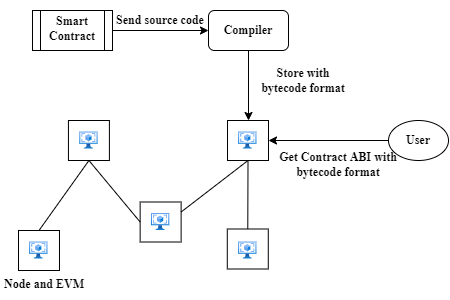

The diagram above was exported from draw.io. Its source (the exported page's mxGraphModel, read from the mxfile embedded in the PNG):
<mxGraphModel dx="998" dy="501" grid="1" gridSize="10" guides="1" tooltips="1" connect="1" arrows="1" fold="1" page="1" pageScale="1" pageWidth="827" pageHeight="1169" math="0" shadow="0">
  <root>
    <mxCell id="0" />
    <mxCell id="1" parent="0" />
    <mxCell id="RsZXqR3wCM5pJnBYIe0n-32" value="" style="group;fontFamily=Times New Roman;fontStyle=1" vertex="1" connectable="0" parent="1">
      <mxGeometry x="334" y="190" width="80" height="40" as="geometry" />
    </mxCell>
    <mxCell id="RsZXqR3wCM5pJnBYIe0n-33" value="" style="shape=process;whiteSpace=wrap;html=1;backgroundOutline=1;fontFamily=Times New Roman;fontStyle=1" vertex="1" parent="RsZXqR3wCM5pJnBYIe0n-32">
      <mxGeometry width="80" height="40" as="geometry" />
    </mxCell>
    <mxCell id="RsZXqR3wCM5pJnBYIe0n-34" value="Smart&lt;br&gt;Contract" style="text;html=1;strokeColor=none;fillColor=none;align=center;verticalAlign=middle;whiteSpace=wrap;rounded=0;fontFamily=Times New Roman;fontStyle=1" vertex="1" parent="RsZXqR3wCM5pJnBYIe0n-32">
      <mxGeometry x="10" width="60" height="35" as="geometry" />
    </mxCell>
    <mxCell id="RsZXqR3wCM5pJnBYIe0n-40" value="" style="group;fontFamily=Times New Roman;fontStyle=1" vertex="1" connectable="0" parent="1">
      <mxGeometry x="510" y="180" width="80" height="40" as="geometry" />
    </mxCell>
    <mxCell id="RsZXqR3wCM5pJnBYIe0n-38" value="" style="rounded=1;whiteSpace=wrap;html=1;fontFamily=Times New Roman;fontStyle=1" vertex="1" parent="RsZXqR3wCM5pJnBYIe0n-40">
      <mxGeometry y="10" width="80" height="40" as="geometry" />
    </mxCell>
    <mxCell id="RsZXqR3wCM5pJnBYIe0n-39" value="Compiler" style="text;html=1;strokeColor=none;fillColor=none;align=center;verticalAlign=middle;whiteSpace=wrap;rounded=0;fontFamily=Times New Roman;fontStyle=1" vertex="1" parent="RsZXqR3wCM5pJnBYIe0n-40">
      <mxGeometry x="10" y="15" width="60" height="30" as="geometry" />
    </mxCell>
    <mxCell id="RsZXqR3wCM5pJnBYIe0n-41" value="" style="endArrow=classic;html=1;rounded=0;fontFamily=Times New Roman;exitX=1;exitY=0.5;exitDx=0;exitDy=0;entryX=0;entryY=0.5;entryDx=0;entryDy=0;fontStyle=1" edge="1" parent="1" source="RsZXqR3wCM5pJnBYIe0n-33" target="RsZXqR3wCM5pJnBYIe0n-38">
      <mxGeometry width="50" height="50" relative="1" as="geometry">
        <mxPoint x="460" y="300" as="sourcePoint" />
        <mxPoint x="510" y="250" as="targetPoint" />
      </mxGeometry>
    </mxCell>
    <mxCell id="RsZXqR3wCM5pJnBYIe0n-42" value="" style="endArrow=classic;html=1;rounded=0;fontFamily=Times New Roman;exitX=0.5;exitY=1;exitDx=0;exitDy=0;fontStyle=1" edge="1" parent="1" source="RsZXqR3wCM5pJnBYIe0n-38">
      <mxGeometry width="50" height="50" relative="1" as="geometry">
        <mxPoint x="530" y="260" as="sourcePoint" />
        <mxPoint x="550" y="300" as="targetPoint" />
      </mxGeometry>
    </mxCell>
    <mxCell id="RsZXqR3wCM5pJnBYIe0n-43" value="Store with bytecode format" style="text;html=1;strokeColor=none;fillColor=none;align=center;verticalAlign=middle;whiteSpace=wrap;rounded=0;fontFamily=Times New Roman;fontStyle=1" vertex="1" parent="1">
      <mxGeometry x="560" y="240" width="90" height="40" as="geometry" />
    </mxCell>
    <mxCell id="RsZXqR3wCM5pJnBYIe0n-44" value="Send source code" style="text;html=1;strokeColor=none;fillColor=none;align=center;verticalAlign=middle;whiteSpace=wrap;rounded=0;fontFamily=Times New Roman;fontStyle=1" vertex="1" parent="1">
      <mxGeometry x="417.13" y="180" width="90" height="40" as="geometry" />
    </mxCell>
    <mxCell id="RsZXqR3wCM5pJnBYIe0n-50" style="edgeStyle=orthogonalEdgeStyle;rounded=0;orthogonalLoop=1;jettySize=auto;html=1;entryX=1;entryY=0.5;entryDx=0;entryDy=0;fontFamily=Times New Roman;fontStyle=1;exitX=0;exitY=0.5;exitDx=0;exitDy=0;" edge="1" parent="1" source="RsZXqR3wCM5pJnBYIe0n-54" target="RsZXqR3wCM5pJnBYIe0n-7">
      <mxGeometry relative="1" as="geometry">
        <mxPoint x="680" y="320" as="sourcePoint" />
      </mxGeometry>
    </mxCell>
    <mxCell id="RsZXqR3wCM5pJnBYIe0n-52" value="Get Contract ABI with bytecode format" style="text;html=1;strokeColor=none;fillColor=none;align=center;verticalAlign=middle;whiteSpace=wrap;rounded=0;fontFamily=Times New Roman;fontStyle=1" vertex="1" parent="1">
      <mxGeometry x="580" y="328.5" width="120" height="30" as="geometry" />
    </mxCell>
    <mxCell id="RsZXqR3wCM5pJnBYIe0n-53" value="" style="ellipse;whiteSpace=wrap;html=1;fontFamily=Times New Roman;fontStyle=1" vertex="1" parent="1">
      <mxGeometry x="690" y="300" width="60" height="40" as="geometry" />
    </mxCell>
    <mxCell id="RsZXqR3wCM5pJnBYIe0n-54" value="User" style="text;html=1;strokeColor=none;fillColor=none;align=center;verticalAlign=middle;whiteSpace=wrap;rounded=0;fontFamily=Times New Roman;fontStyle=1" vertex="1" parent="1">
      <mxGeometry x="690" y="305" width="60" height="30" as="geometry" />
    </mxCell>
    <mxCell id="RsZXqR3wCM5pJnBYIe0n-20" value="" style="endArrow=none;html=1;rounded=0;entryX=0.5;entryY=1;entryDx=0;entryDy=0;fontFamily=Times New Roman;fontStyle=1" edge="1" parent="1" target="RsZXqR3wCM5pJnBYIe0n-4">
      <mxGeometry width="50" height="50" relative="1" as="geometry">
        <mxPoint x="340.4918032786885" y="410" as="sourcePoint" />
        <mxPoint x="391.72131147540983" y="360" as="targetPoint" />
      </mxGeometry>
    </mxCell>
    <mxCell id="RsZXqR3wCM5pJnBYIe0n-4" value="" style="rounded=0;whiteSpace=wrap;html=1;container=0;fontFamily=Times New Roman;fontStyle=1" vertex="1" parent="1">
      <mxGeometry x="369.92540983606557" y="300" width="40.983606557377044" height="40" as="geometry" />
    </mxCell>
    <mxCell id="RsZXqR3wCM5pJnBYIe0n-3" value="" style="aspect=fixed;html=1;points=[];align=center;image;fontSize=12;image=img/lib/azure2/compute/VM_Images_Classic.svg;container=0;fontFamily=Times New Roman;fontStyle=1" vertex="1" parent="1">
      <mxGeometry x="381.2568442622951" y="311.5" width="18.33" height="17" as="geometry" />
    </mxCell>
    <mxCell id="RsZXqR3wCM5pJnBYIe0n-7" value="" style="rounded=0;whiteSpace=wrap;html=1;container=0;fontFamily=Times New Roman;fontStyle=1" vertex="1" parent="1">
      <mxGeometry x="529.016393442623" y="300" width="40.983606557377044" height="40" as="geometry" />
    </mxCell>
    <mxCell id="RsZXqR3wCM5pJnBYIe0n-8" value="" style="aspect=fixed;html=1;points=[];align=center;image;fontSize=12;image=img/lib/azure2/compute/VM_Images_Classic.svg;container=0;fontFamily=Times New Roman;fontStyle=1" vertex="1" parent="1">
      <mxGeometry x="540.1178278688525" y="311.5" width="18.33" height="17" as="geometry" />
    </mxCell>
    <mxCell id="RsZXqR3wCM5pJnBYIe0n-10" value="" style="rounded=0;whiteSpace=wrap;html=1;container=0;fontFamily=Times New Roman;fontStyle=1" vertex="1" parent="1">
      <mxGeometry x="320" y="410" width="40.983606557377044" height="40" as="geometry" />
    </mxCell>
    <mxCell id="RsZXqR3wCM5pJnBYIe0n-11" value="" style="aspect=fixed;html=1;points=[];align=center;image;fontSize=12;image=img/lib/azure2/compute/VM_Images_Classic.svg;container=0;fontFamily=Times New Roman;fontStyle=1" vertex="1" parent="1">
      <mxGeometry x="331.1014344262295" y="421.5" width="18.33" height="17" as="geometry" />
    </mxCell>
    <mxCell id="RsZXqR3wCM5pJnBYIe0n-13" value="" style="rounded=0;whiteSpace=wrap;html=1;container=0;fontFamily=Times New Roman;fontStyle=1" vertex="1" parent="1">
      <mxGeometry x="528.7927868852458" y="408.5" width="40.983606557377044" height="40" as="geometry" />
    </mxCell>
    <mxCell id="RsZXqR3wCM5pJnBYIe0n-22" value="" style="endArrow=none;html=1;rounded=0;entryX=0.5;entryY=1;entryDx=0;entryDy=0;exitX=0.5;exitY=0;exitDx=0;exitDy=0;fontFamily=Times New Roman;fontStyle=1" edge="1" parent="1" source="RsZXqR3wCM5pJnBYIe0n-13" target="RsZXqR3wCM5pJnBYIe0n-7">
      <mxGeometry width="50" height="50" relative="1" as="geometry">
        <mxPoint x="483.9344262295082" y="300" as="sourcePoint" />
        <mxPoint x="535.1639344262295" y="250" as="targetPoint" />
        <Array as="points" />
      </mxGeometry>
    </mxCell>
    <mxCell id="RsZXqR3wCM5pJnBYIe0n-14" value="" style="aspect=fixed;html=1;points=[];align=center;image;fontSize=12;image=img/lib/azure2/compute/VM_Images_Classic.svg;container=0;fontFamily=Times New Roman;fontStyle=1" vertex="1" parent="1">
      <mxGeometry x="540.1142213114754" y="421.5" width="18.33" height="17" as="geometry" />
    </mxCell>
    <mxCell id="RsZXqR3wCM5pJnBYIe0n-16" value="" style="rounded=0;whiteSpace=wrap;html=1;container=0;fontFamily=Times New Roman;fontStyle=1" vertex="1" parent="1">
      <mxGeometry x="441.64311475409835" y="381.5" width="40.983606557377044" height="40" as="geometry" />
    </mxCell>
    <mxCell id="RsZXqR3wCM5pJnBYIe0n-21" value="" style="endArrow=none;html=1;rounded=0;exitX=0;exitY=0.5;exitDx=0;exitDy=0;entryX=0.5;entryY=1;entryDx=0;entryDy=0;fontFamily=Times New Roman;fontStyle=1" edge="1" parent="1" source="RsZXqR3wCM5pJnBYIe0n-16" target="RsZXqR3wCM5pJnBYIe0n-4">
      <mxGeometry width="50" height="50" relative="1" as="geometry">
        <mxPoint x="483.9344262295082" y="300" as="sourcePoint" />
        <mxPoint x="535.1639344262295" y="250" as="targetPoint" />
      </mxGeometry>
    </mxCell>
    <mxCell id="RsZXqR3wCM5pJnBYIe0n-24" value="" style="endArrow=none;html=1;rounded=0;exitX=1;exitY=0.25;exitDx=0;exitDy=0;entryX=0.5;entryY=1;entryDx=0;entryDy=0;fontFamily=Times New Roman;fontStyle=1" edge="1" parent="1" source="RsZXqR3wCM5pJnBYIe0n-16" target="RsZXqR3wCM5pJnBYIe0n-7">
      <mxGeometry width="50" height="50" relative="1" as="geometry">
        <mxPoint x="535.1639344262295" y="400" as="sourcePoint" />
        <mxPoint x="586.3934426229507" y="350" as="targetPoint" />
      </mxGeometry>
    </mxCell>
    <mxCell id="RsZXqR3wCM5pJnBYIe0n-17" value="" style="aspect=fixed;html=1;points=[];align=center;image;fontSize=12;image=img/lib/azure2/compute/VM_Images_Classic.svg;container=0;fontFamily=Times New Roman;fontStyle=1" vertex="1" parent="1">
      <mxGeometry x="452.97454918032787" y="393" width="18.33" height="17" as="geometry" />
    </mxCell>
    <mxCell id="RsZXqR3wCM5pJnBYIe0n-55" value="Node and EVM" style="text;html=1;strokeColor=none;fillColor=none;align=center;verticalAlign=middle;whiteSpace=wrap;rounded=0;fontFamily=Times New Roman;fontStyle=1" vertex="1" parent="1">
      <mxGeometry x="301.75" y="448.5" width="88.25" height="30" as="geometry" />
    </mxCell>
  </root>
</mxGraphModel>